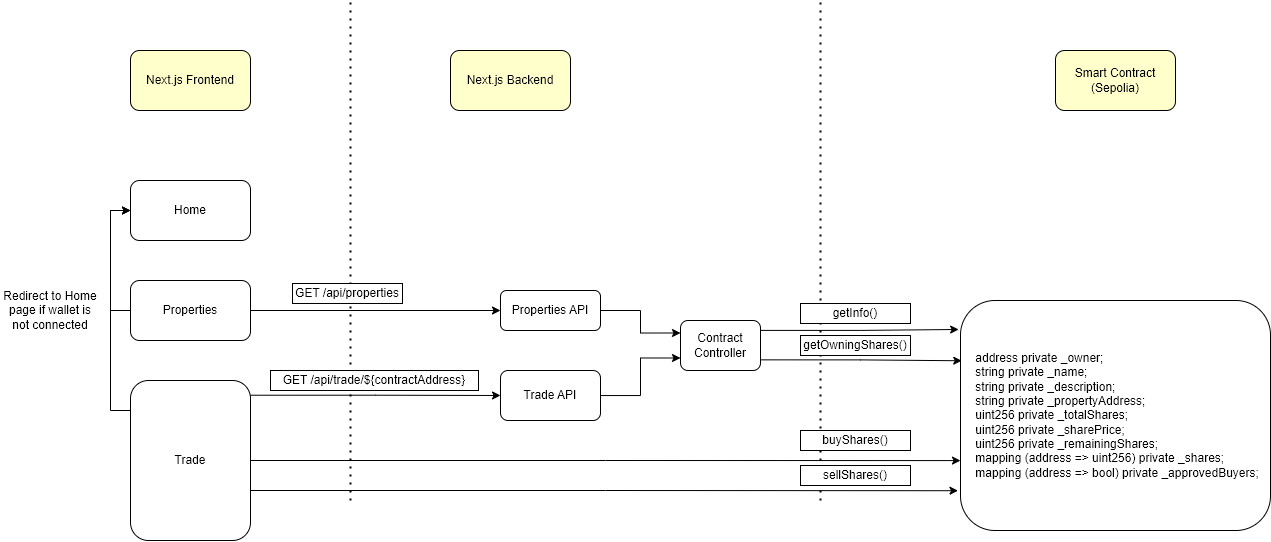

The diagram above was exported from draw.io. Its source (the exported page's mxGraphModel, read from the mxfile embedded in the PNG):
<mxGraphModel dx="1122" dy="426" grid="1" gridSize="10" guides="1" tooltips="1" connect="1" arrows="1" fold="1" page="1" pageScale="1" pageWidth="827" pageHeight="1169" math="0" shadow="0">
  <root>
    <mxCell id="0" />
    <mxCell id="1" parent="0" />
    <mxCell id="fhB9XdhHFG8bIDAir9oc-1" value="Next.js Frontend" style="rounded=1;whiteSpace=wrap;html=1;fillColor=#FFFFCC;" vertex="1" parent="1">
      <mxGeometry x="140" y="60" width="120" height="60" as="geometry" />
    </mxCell>
    <mxCell id="fhB9XdhHFG8bIDAir9oc-2" value="" style="endArrow=none;dashed=1;html=1;dashPattern=1 3;strokeWidth=2;rounded=0;" edge="1" parent="1">
      <mxGeometry width="50" height="50" relative="1" as="geometry">
        <mxPoint x="360" y="510" as="sourcePoint" />
        <mxPoint x="360" y="10" as="targetPoint" />
      </mxGeometry>
    </mxCell>
    <mxCell id="fhB9XdhHFG8bIDAir9oc-3" value="Next.js Backend" style="rounded=1;whiteSpace=wrap;html=1;fillColor=#FFFFCC;" vertex="1" parent="1">
      <mxGeometry x="460" y="60" width="120" height="60" as="geometry" />
    </mxCell>
    <mxCell id="fhB9XdhHFG8bIDAir9oc-4" value="" style="endArrow=none;dashed=1;html=1;dashPattern=1 3;strokeWidth=2;rounded=0;" edge="1" parent="1">
      <mxGeometry width="50" height="50" relative="1" as="geometry">
        <mxPoint x="830" y="510" as="sourcePoint" />
        <mxPoint x="830" y="10" as="targetPoint" />
      </mxGeometry>
    </mxCell>
    <mxCell id="fhB9XdhHFG8bIDAir9oc-5" value="Smart Contract&lt;br&gt;(Sepolia&lt;span style=&quot;background-color: initial;&quot;&gt;)&lt;/span&gt;" style="rounded=1;whiteSpace=wrap;html=1;fillColor=#FFFFCC;" vertex="1" parent="1">
      <mxGeometry x="1065" y="60" width="120" height="60" as="geometry" />
    </mxCell>
    <mxCell id="fhB9XdhHFG8bIDAir9oc-6" value="Home" style="rounded=1;whiteSpace=wrap;html=1;" vertex="1" parent="1">
      <mxGeometry x="140" y="190" width="120" height="60" as="geometry" />
    </mxCell>
    <mxCell id="fhB9XdhHFG8bIDAir9oc-11" style="edgeStyle=orthogonalEdgeStyle;rounded=0;orthogonalLoop=1;jettySize=auto;html=1;entryX=0.5;entryY=1;entryDx=0;entryDy=0;exitX=1;exitY=0.5;exitDx=0;exitDy=0;" edge="1" parent="1" source="fhB9XdhHFG8bIDAir9oc-7" target="fhB9XdhHFG8bIDAir9oc-12">
      <mxGeometry relative="1" as="geometry">
        <mxPoint x="370" y="320" as="sourcePoint" />
        <mxPoint x="500" y="320" as="targetPoint" />
      </mxGeometry>
    </mxCell>
    <mxCell id="fhB9XdhHFG8bIDAir9oc-33" style="edgeStyle=orthogonalEdgeStyle;rounded=0;orthogonalLoop=1;jettySize=auto;html=1;entryX=0;entryY=0.5;entryDx=0;entryDy=0;" edge="1" parent="1" source="fhB9XdhHFG8bIDAir9oc-7" target="fhB9XdhHFG8bIDAir9oc-6">
      <mxGeometry relative="1" as="geometry">
        <Array as="points">
          <mxPoint x="120" y="320" />
          <mxPoint x="120" y="220" />
        </Array>
      </mxGeometry>
    </mxCell>
    <mxCell id="fhB9XdhHFG8bIDAir9oc-7" value="Properties" style="rounded=1;whiteSpace=wrap;html=1;" vertex="1" parent="1">
      <mxGeometry x="140" y="290" width="120" height="60" as="geometry" />
    </mxCell>
    <mxCell id="fhB9XdhHFG8bIDAir9oc-17" style="edgeStyle=orthogonalEdgeStyle;rounded=0;orthogonalLoop=1;jettySize=auto;html=1;entryX=0.5;entryY=1;entryDx=0;entryDy=0;exitX=0.996;exitY=0.092;exitDx=0;exitDy=0;exitPerimeter=0;" edge="1" parent="1" source="fhB9XdhHFG8bIDAir9oc-8" target="fhB9XdhHFG8bIDAir9oc-16">
      <mxGeometry relative="1" as="geometry">
        <mxPoint x="370" y="405" as="sourcePoint" />
        <Array as="points" />
      </mxGeometry>
    </mxCell>
    <mxCell id="fhB9XdhHFG8bIDAir9oc-34" style="edgeStyle=orthogonalEdgeStyle;rounded=0;orthogonalLoop=1;jettySize=auto;html=1;entryX=0;entryY=0.5;entryDx=0;entryDy=0;" edge="1" parent="1" source="fhB9XdhHFG8bIDAir9oc-8" target="fhB9XdhHFG8bIDAir9oc-6">
      <mxGeometry relative="1" as="geometry">
        <Array as="points">
          <mxPoint x="120" y="420" />
          <mxPoint x="120" y="220" />
        </Array>
      </mxGeometry>
    </mxCell>
    <mxCell id="fhB9XdhHFG8bIDAir9oc-40" style="edgeStyle=orthogonalEdgeStyle;rounded=0;orthogonalLoop=1;jettySize=auto;html=1;entryX=0.696;entryY=1;entryDx=0;entryDy=0;entryPerimeter=0;" edge="1" parent="1" source="fhB9XdhHFG8bIDAir9oc-8" target="fhB9XdhHFG8bIDAir9oc-36">
      <mxGeometry relative="1" as="geometry" />
    </mxCell>
    <mxCell id="fhB9XdhHFG8bIDAir9oc-8" value="Trade" style="rounded=1;whiteSpace=wrap;html=1;" vertex="1" parent="1">
      <mxGeometry x="140" y="390" width="120" height="160" as="geometry" />
    </mxCell>
    <mxCell id="fhB9XdhHFG8bIDAir9oc-47" style="edgeStyle=orthogonalEdgeStyle;rounded=0;orthogonalLoop=1;jettySize=auto;html=1;entryX=0.25;entryY=1;entryDx=0;entryDy=0;" edge="1" parent="1" source="fhB9XdhHFG8bIDAir9oc-12" target="fhB9XdhHFG8bIDAir9oc-45">
      <mxGeometry relative="1" as="geometry" />
    </mxCell>
    <mxCell id="fhB9XdhHFG8bIDAir9oc-12" value="Properties API" style="rounded=1;whiteSpace=wrap;html=1;direction=south;" vertex="1" parent="1">
      <mxGeometry x="510" y="300" width="100" height="40" as="geometry" />
    </mxCell>
    <mxCell id="fhB9XdhHFG8bIDAir9oc-48" style="edgeStyle=orthogonalEdgeStyle;rounded=0;orthogonalLoop=1;jettySize=auto;html=1;entryX=0.75;entryY=1;entryDx=0;entryDy=0;" edge="1" parent="1" source="fhB9XdhHFG8bIDAir9oc-16" target="fhB9XdhHFG8bIDAir9oc-45">
      <mxGeometry relative="1" as="geometry" />
    </mxCell>
    <mxCell id="fhB9XdhHFG8bIDAir9oc-16" value="Trade API" style="rounded=1;whiteSpace=wrap;html=1;direction=south;" vertex="1" parent="1">
      <mxGeometry x="510" y="380" width="100" height="50" as="geometry" />
    </mxCell>
    <mxCell id="fhB9XdhHFG8bIDAir9oc-22" value="GET&amp;nbsp;/api/properties" style="rounded=0;whiteSpace=wrap;html=1;" vertex="1" parent="1">
      <mxGeometry x="302" y="293" width="110" height="20" as="geometry" />
    </mxCell>
    <mxCell id="fhB9XdhHFG8bIDAir9oc-23" value="GET&amp;nbsp;/api/trade/${contractAddress}" style="rounded=0;whiteSpace=wrap;html=1;" vertex="1" parent="1">
      <mxGeometry x="280" y="380" width="208" height="20" as="geometry" />
    </mxCell>
    <mxCell id="fhB9XdhHFG8bIDAir9oc-26" style="edgeStyle=orthogonalEdgeStyle;rounded=0;orthogonalLoop=1;jettySize=auto;html=1;entryX=0.126;entryY=1.006;entryDx=0;entryDy=0;exitX=0.198;exitY=0.013;exitDx=0;exitDy=0;entryPerimeter=0;exitPerimeter=0;" edge="1" parent="1" source="fhB9XdhHFG8bIDAir9oc-45" target="fhB9XdhHFG8bIDAir9oc-36">
      <mxGeometry relative="1" as="geometry">
        <mxPoint x="670" y="389.40999999999997" as="sourcePoint" />
        <mxPoint x="910" y="389.40999999999997" as="targetPoint" />
      </mxGeometry>
    </mxCell>
    <mxCell id="fhB9XdhHFG8bIDAir9oc-27" style="edgeStyle=orthogonalEdgeStyle;rounded=0;orthogonalLoop=1;jettySize=auto;html=1;entryX=0.262;entryY=0.996;entryDx=0;entryDy=0;exitX=0.787;exitY=0.014;exitDx=0;exitDy=0;exitPerimeter=0;entryPerimeter=0;" edge="1" parent="1" source="fhB9XdhHFG8bIDAir9oc-45" target="fhB9XdhHFG8bIDAir9oc-36">
      <mxGeometry relative="1" as="geometry">
        <mxPoint x="670" y="419.40999999999997" as="sourcePoint" />
        <mxPoint x="910" y="419.40999999999997" as="targetPoint" />
      </mxGeometry>
    </mxCell>
    <mxCell id="fhB9XdhHFG8bIDAir9oc-28" value="getInfo()" style="rounded=0;whiteSpace=wrap;html=1;" vertex="1" parent="1">
      <mxGeometry x="810" y="313" width="110" height="20" as="geometry" />
    </mxCell>
    <mxCell id="fhB9XdhHFG8bIDAir9oc-35" value="Redirect to Home page if wallet is not connected" style="text;html=1;strokeColor=none;fillColor=none;align=center;verticalAlign=middle;whiteSpace=wrap;rounded=0;" vertex="1" parent="1">
      <mxGeometry x="10" y="305" width="100" height="30" as="geometry" />
    </mxCell>
    <mxCell id="fhB9XdhHFG8bIDAir9oc-36" value="&lt;div&gt;&amp;nbsp; &amp;nbsp; address private _owner;&lt;/div&gt;&lt;div&gt;&amp;nbsp; &amp;nbsp; string private _name;&lt;/div&gt;&lt;div&gt;&amp;nbsp; &amp;nbsp; string private _description;&lt;/div&gt;&lt;div&gt;&amp;nbsp; &amp;nbsp; string private _propertyAddress;&lt;/div&gt;&lt;div&gt;&amp;nbsp; &amp;nbsp; uint256 private _totalShares;&lt;/div&gt;&lt;div&gt;&amp;nbsp; &amp;nbsp; uint256 private _sharePrice;&lt;/div&gt;&lt;div&gt;&amp;nbsp; &amp;nbsp; uint256 private _remainingShares;&lt;/div&gt;&lt;div&gt;&amp;nbsp; &amp;nbsp; mapping (address =&amp;gt; uint256) private _shares;&lt;/div&gt;&lt;div&gt;&amp;nbsp; &amp;nbsp; mapping (address =&amp;gt; bool) private _approvedBuyers;&lt;/div&gt;" style="rounded=1;whiteSpace=wrap;html=1;direction=south;align=left;" vertex="1" parent="1">
      <mxGeometry x="970" y="310" width="310" height="230" as="geometry" />
    </mxCell>
    <mxCell id="fhB9XdhHFG8bIDAir9oc-37" value="getOwningShares()" style="rounded=0;whiteSpace=wrap;html=1;" vertex="1" parent="1">
      <mxGeometry x="810" y="345" width="110" height="20" as="geometry" />
    </mxCell>
    <mxCell id="fhB9XdhHFG8bIDAir9oc-41" style="edgeStyle=orthogonalEdgeStyle;rounded=0;orthogonalLoop=1;jettySize=auto;html=1;entryX=0.827;entryY=1.008;entryDx=0;entryDy=0;entryPerimeter=0;" edge="1" parent="1" target="fhB9XdhHFG8bIDAir9oc-36">
      <mxGeometry relative="1" as="geometry">
        <mxPoint x="260" y="500" as="sourcePoint" />
        <mxPoint x="820" y="500" as="targetPoint" />
      </mxGeometry>
    </mxCell>
    <mxCell id="fhB9XdhHFG8bIDAir9oc-42" value="buyShares()" style="rounded=0;whiteSpace=wrap;html=1;" vertex="1" parent="1">
      <mxGeometry x="810" y="440" width="110" height="20" as="geometry" />
    </mxCell>
    <mxCell id="fhB9XdhHFG8bIDAir9oc-43" value="sellShares()" style="rounded=0;whiteSpace=wrap;html=1;" vertex="1" parent="1">
      <mxGeometry x="810" y="475" width="110" height="20" as="geometry" />
    </mxCell>
    <mxCell id="fhB9XdhHFG8bIDAir9oc-45" value="Contract Controller" style="rounded=1;whiteSpace=wrap;html=1;direction=south;" vertex="1" parent="1">
      <mxGeometry x="690" y="330" width="80" height="50" as="geometry" />
    </mxCell>
  </root>
</mxGraphModel>